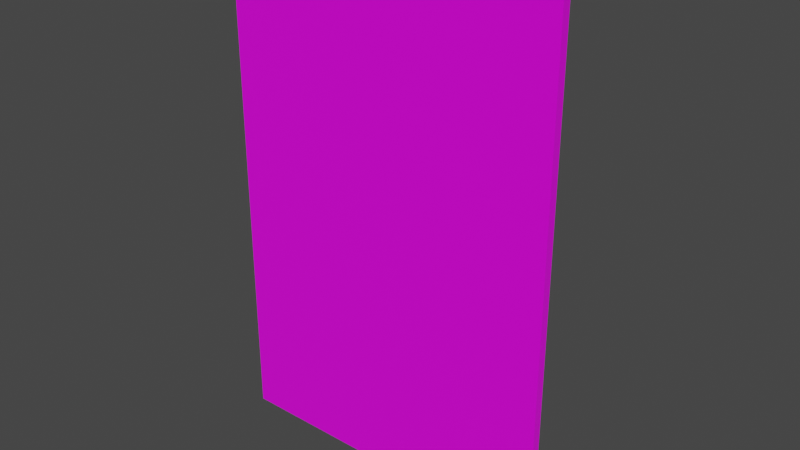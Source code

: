 # Source: clipboard.blend  (saved by Blender 2.90.8; exported with 4.5.12 LTS)
import bpy
from mathutils import Matrix  # noqa: F401  (used for matrix-valued properties, if any)

bpy.ops.wm.read_factory_settings(use_empty=True)
scene = bpy.context.scene
scene.name = 'Scene'

# ---- collections
col_collection = bpy.data.collections.new('Collection'); scene.collection.children.link(col_collection)

# ---- images (referenced by path relative to the original .blend; pixels are not part of the script)
import os
ASSET_DIR = os.environ.get("B2B_ASSET_DIR", "")  # directory of the original .blend (textures are referenced by path, not embedded)
HERE = os.path.dirname(os.path.abspath(__file__))  # packed textures are extracted next to this script under _unpacked/

def load_image(name, relpath, width, height, colorspace="sRGB"):
    """Load a texture the original file referenced (path relative to the .blend, or extracted next to this script)."""
    p = next((c for c in (os.path.join(HERE, relpath), os.path.join(ASSET_DIR, relpath)) if relpath and os.path.exists(c)), "")
    if p:
        img = bpy.data.images.load(p, check_existing=True)
        img.name = name
    else:  # same state as the original file: an image datablock whose file is absent (Cycles renders it pink)
        img = bpy.data.images.new(name, width, height)
        img.source = "FILE"
        img.filepath = "//" + (relpath or name)
    img.colorspace_settings.name = colorspace
    return img
img_grid40_png = load_image('grid40.png', 'grid40.png', 1024, 1024, 'sRGB')
img_grid32_png = load_image('grid32.png', 'grid32.png', 1024, 1024, 'sRGB')

# ---- materials (node trees are filled in below, after node groups)
mat_material = bpy.data.materials.new('Material')
mat_material.alpha_threshold = 0.0
mat_material.use_transparent_shadow = False
mat_material.line_color = (0.0, 0.0, 0.0, 1.0)
mat_material_002 = bpy.data.materials.new('Material.002')
mat_material_002.use_transparent_shadow = False
mat_material_001 = bpy.data.materials.new('Material.001')
mat_material_001.use_transparent_shadow = False

# ---- material node trees
mat_material.use_nodes = True; mat_material.node_tree.nodes.clear()
_N = mat_material.node_tree.nodes; _L = mat_material.node_tree.links
n0 = _N.new('ShaderNodeOutputMaterial'); n0.name = 'Material Output'; n0.location = (300, 300)
n1 = _N.new('ShaderNodeBsdfPrincipled'); n1.name = 'Principled BSDF'; n1.location = (10, 300)
n1.distribution = 'GGX'
n1.subsurface_method = 'BURLEY'
n1.inputs[2].default_value = 0.4
n1.inputs[3].default_value = 1.45
n1.inputs[27].default_value = (0.0, 0.0, 0.0, 1.0)
n1.inputs[28].default_value = 1.0
n2 = _N.new('ShaderNodeTexImage'); n2.name = 'Image Texture'; n2.location = (-390, 270)
n2.image = img_grid40_png
_L.new(n1.outputs[0], n0.inputs[0])
_L.new(n2.outputs[0], n1.inputs[0])
n0.is_active_output = True
mat_material_002.use_nodes = True; mat_material_002.node_tree.nodes.clear()
_N = mat_material_002.node_tree.nodes; _L = mat_material_002.node_tree.links
n0 = _N.new('ShaderNodeBsdfPrincipled'); n0.name = 'Principled BSDF'; n0.location = (10, 300)
n0.distribution = 'GGX'
n0.subsurface_method = 'BURLEY'
n0.inputs[3].default_value = 1.45
n0.inputs[27].default_value = (0.0, 0.0, 0.0, 1.0)
n0.inputs[28].default_value = 1.0
n1 = _N.new('ShaderNodeOutputMaterial'); n1.name = 'Material Output'; n1.location = (300, 300)
n2 = _N.new('ShaderNodeTexImage'); n2.name = 'Image Texture'; n2.location = (-299, 143)
n2.image = img_grid32_png
_L.new(n0.outputs[0], n1.inputs[0])
_L.new(n2.outputs[0], n0.inputs[0])
n1.is_active_output = True
mat_material_001.use_nodes = True; mat_material_001.node_tree.nodes.clear()
_N = mat_material_001.node_tree.nodes; _L = mat_material_001.node_tree.links
n0 = _N.new('ShaderNodeBsdfPrincipled'); n0.name = 'Principled BSDF'; n0.location = (10, 300)
n0.distribution = 'GGX'
n0.subsurface_method = 'BURLEY'
n0.inputs[3].default_value = 1.45
n0.inputs[27].default_value = (0.0, 0.0, 0.0, 1.0)
n0.inputs[28].default_value = 1.0
n1 = _N.new('ShaderNodeOutputMaterial'); n1.name = 'Material Output'; n1.location = (300, 300)
n2 = _N.new('ShaderNodeTexImage'); n2.name = 'Image Texture'; n2.location = (-377, 121)
n2.image = img_grid32_png
_L.new(n0.outputs[0], n1.inputs[0])
_L.new(n2.outputs[0], n0.inputs[0])
n1.is_active_output = True

# ---- world
world_world = bpy.data.worlds.new('World'); scene.world = world_world
world_world.use_nodes = True; world_world.node_tree.nodes.clear()
_N = world_world.node_tree.nodes; _L = world_world.node_tree.links
n0 = _N.new('ShaderNodeOutputWorld'); n0.name = 'World Output'; n0.location = (300, 300)
n1 = _N.new('ShaderNodeBackground'); n1.name = 'Background'; n1.location = (10, 300)
n1.inputs[0].default_value = (0.05088, 0.05088, 0.05088, 1.0)
_L.new(n1.outputs[0], n0.inputs[0])
n0.is_active_output = True
world_world.color = (0.05088, 0.05088, 0.05088)
world_world.use_sun_shadow = False
world_world.sun_shadow_jitter_overblur = 0.0

# ---- meshes
me_cube = bpy.data.meshes.new('Cube')
me_cube.from_pydata([(0.1, 0.0, 0.15), (0.1, 0.0, -0.15), (0.1, -0.005, 0.15), (0.1, -0.005, -0.15), (-0.1, 0.0, 0.15), (-0.1, 0.0, -0.15), (-0.1, -0.005, 0.15), (-0.1, -0.005, -0.15)], [], [(0, 4, 6, 2), (3, 2, 6, 7), (7, 6, 4, 5), (5, 1, 3, 7), (1, 0, 2, 3), (5, 4, 0, 1)])
_uv = me_cube.uv_layers.new(name='UVMap')
_uv.uv.foreach_set('vector', [0.625, 0.5, 0.875, 0.5, 0.875, 0.75, 0.625, 0.75, 0.375, 0.75, 0.625, 0.75, 0.625, 1.0, 0.375, 1.0, 0.375, 0.0, 0.625, 0.0, 0.625, 0.25, 0.375, 0.25, 0.125, 0.5, 0.375, 0.5, 0.375, 0.75, 0.125, 0.75, 0.375, 0.5, 0.625, 0.5, 0.625, 0.75, 0.375, 0.75, 0.375, 0.25, 0.625, 0.25, 0.625, 0.5, 0.375, 0.5])
me_cube.materials.append(mat_material)
me_cube.use_remesh_preserve_volume = False
me_cube.use_remesh_preserve_attributes = False
me_cube.use_mirror_vertex_groups = False
me_cube.update()
me_cube_001 = bpy.data.meshes.new('Cube.001')
me_cube_001.from_pydata([(-0.08, -1.118e-08, 0.1), (-0.08, -1.118e-08, 0.125), (-0.08, 0.015, 0.1), (-0.08, 0.025, 0.125), (0.08, -1.118e-08, 0.1), (0.08, -1.118e-08, 0.125), (0.08, 0.015, 0.1), (0.08, 0.025, 0.125)], [], [(0, 1, 3, 2), (2, 3, 7, 6), (6, 7, 5, 4), (4, 5, 1, 0), (2, 6, 4, 0), (7, 3, 1, 5)])
_uv = me_cube_001.uv_layers.new(name='UVMap')
_uv.uv.foreach_set('vector', [0.375, 0.0, 0.625, 0.0, 0.625, 0.25, 0.375, 0.25, 0.375, 0.25, 0.625, 0.25, 0.625, 0.5, 0.375, 0.5, 0.375, 0.5, 0.625, 0.5, 0.625, 0.75, 0.375, 0.75, 0.375, 0.75, 0.625, 0.75, 0.625, 1.0, 0.375, 1.0, 0.125, 0.5, 0.375, 0.5, 0.375, 0.75, 0.125, 0.75, 0.625, 0.5, 0.875, 0.5, 0.875, 0.75, 0.625, 0.75])
me_cube_001.materials.append(mat_material_002)
me_cube_001.use_remesh_fix_poles = True
me_cube_001.use_remesh_preserve_attributes = False
me_cube_001.use_mirror_vertex_groups = False
me_cube_001.update()
me_plane = bpy.data.meshes.new('Plane')
me_plane.from_pydata([(-0.08, 0.0, 0.096), (0.08, 0.0, 0.096), (-0.08, 0.0, 0.0), (0.08, 0.0, 0.0)], [], [(0, 1, 3, 2)])
_uv = me_plane.uv_layers.new(name='UVMap')
_uv.uv.foreach_set('vector', [1.0, 1.0, 0.0, 1.0, 0.0, 0.0, 1.0, 0.0])
me_plane.materials.append(mat_material_001)
me_plane.use_remesh_fix_poles = True
me_plane.use_remesh_preserve_attributes = False
me_plane.use_mirror_vertex_groups = False
me_plane.update()

# ---- objects
ob_board = bpy.data.objects.new('Board', me_cube)
ob_clip = bpy.data.objects.new('Clip', me_cube_001)
ob_plane = bpy.data.objects.new('Plane', me_plane)

# ---- transforms, parenting, visibility, modifiers, constraints
ob_board.location = (0.0, 0.0, 0.0)
ob_board.lock_rotations_4d = False
ob_board.empty_display_type = 'ARROWS'
ob_board.lineart.crease_threshold = 0.0
ob_clip.location = (0.0, 0.0, 0.0)
ob_clip.lineart.crease_threshold = 0.0
ob_plane.location = (0.0, 0.0001, 0.0)
ob_plane.lineart.crease_threshold = 0.0

# ---- collection membership
col_collection.objects.link(ob_board)
col_collection.objects.link(ob_clip)
col_collection.objects.link(ob_plane)

# ---- scene / render settings (as saved in the file)
scene.frame_start = 1; scene.frame_end = 250; scene.frame_set(1)
scene.render.engine = 'BLENDER_EEVEE_NEXT'
scene.cycles.use_denoising = False
scene.cycles.samples = 128
scene.cycles.sampling_pattern = 'TABULATED_SOBOL'
scene.cycles.use_adaptive_sampling = False
scene.cycles.use_light_tree = False
scene.view_settings.view_transform = 'Filmic'
bpy.context.view_layer.update()

# ---- added for rendering (the .blend has no active camera and no usable light): camera, sun
cam_auto = bpy.data.cameras.new('AutoCamera')
cam_auto.lens = 50.0
cam_auto.sensor_width = 36.0
cam_auto.clip_end = 1000.0
ob_auto_camera = bpy.data.objects.new('AutoCamera', cam_auto)
scene.collection.objects.link(ob_auto_camera)
ob_auto_camera.location = (0.334747, -0.391697, 0.267798)
ob_auto_camera.rotation_euler = (1.09748, -7.21219e-08, 0.694738)
scene.camera = ob_auto_camera
light_auto_sun = bpy.data.lights.new('AutoSun', 'SUN')
light_auto_sun.energy = 3.0
light_auto_sun.angle = 0.0523599
ob_auto_sun = bpy.data.objects.new('AutoSun', light_auto_sun)
scene.collection.objects.link(ob_auto_sun)
ob_auto_sun.rotation_euler = (0.872665, 0.174533, 0.523599)
bpy.context.view_layer.update()
